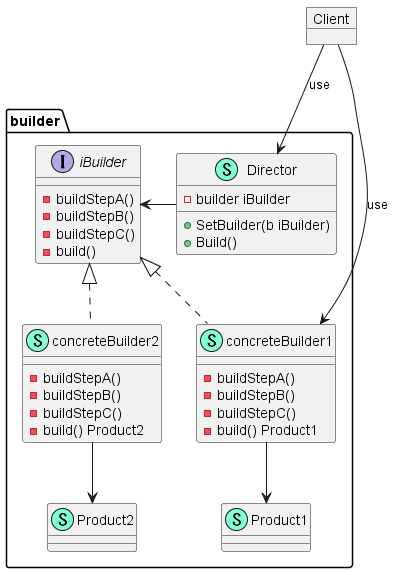

The diagram above was rendered by PlantUML. Its source (embedded in the PNG):
@startuml
namespace builder {
    class Product1 << (S,Aquamarine) >> {
    }
    class Product2 << (S,Aquamarine) >> {
    }
    class Director << (S,Aquamarine) >> {
        - builder iBuilder

        + SetBuilder(b iBuilder) 
        + Build()

    }
    class concreteBuilder1 << (S,Aquamarine) >> {
        - buildStepA() 
        - buildStepB() 
        - buildStepC() 
        - build() Product1

    }
    class concreteBuilder2 << (S,Aquamarine) >> {
        - buildStepA() 
        - buildStepB() 
        - buildStepC() 
        - build() Product2

    }
    interface iBuilder  {
        - buildStepA() 
        - buildStepB() 
        - buildStepC() 
        - build()

    }

}
object Client

"builder.iBuilder" <- "builder.Director"

"builder.iBuilder" <|.. "builder.concreteBuilder2"
"builder.iBuilder" <|.. "builder.concreteBuilder1"
"builder.Product2" <-up- "builder.concreteBuilder2"
"builder.Product1" <-up- "builder.concreteBuilder1"

"builder.Director" <-up- "Client": use
"builder.concreteBuilder1" <-up- "Client": use

@enduml